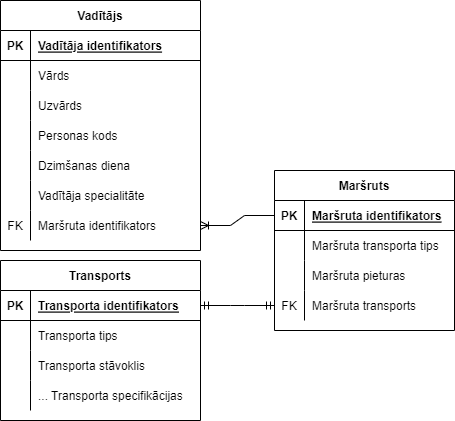

The diagram above was exported from draw.io. Its source (the exported page's mxGraphModel, read from the mxfile embedded in the PNG):
<mxGraphModel dx="1289" dy="793" grid="1" gridSize="10" guides="1" tooltips="1" connect="1" arrows="1" fold="1" page="1" pageScale="1" pageWidth="827" pageHeight="1169" math="0" shadow="0">
  <root>
    <mxCell id="0" />
    <mxCell id="1" parent="0" />
    <mxCell id="EF2KH86wj03nBdEMIhQv-1" value="Transports" style="shape=table;startSize=30;container=1;collapsible=1;childLayout=tableLayout;fixedRows=1;rowLines=0;fontStyle=1;align=center;resizeLast=1;" vertex="1" parent="1">
      <mxGeometry x="-40" y="420" width="200" height="160" as="geometry" />
    </mxCell>
    <mxCell id="EF2KH86wj03nBdEMIhQv-2" value="" style="shape=tableRow;horizontal=0;startSize=0;swimlaneHead=0;swimlaneBody=0;fillColor=none;collapsible=0;dropTarget=0;points=[[0,0.5],[1,0.5]];portConstraint=eastwest;top=0;left=0;right=0;bottom=1;" vertex="1" parent="EF2KH86wj03nBdEMIhQv-1">
      <mxGeometry y="30" width="200" height="30" as="geometry" />
    </mxCell>
    <mxCell id="EF2KH86wj03nBdEMIhQv-3" value="PK" style="shape=partialRectangle;connectable=0;fillColor=none;top=0;left=0;bottom=0;right=0;fontStyle=1;overflow=hidden;" vertex="1" parent="EF2KH86wj03nBdEMIhQv-2">
      <mxGeometry width="30" height="30" as="geometry">
        <mxRectangle width="30" height="30" as="alternateBounds" />
      </mxGeometry>
    </mxCell>
    <mxCell id="EF2KH86wj03nBdEMIhQv-4" value="Transporta identifikators" style="shape=partialRectangle;connectable=0;fillColor=none;top=0;left=0;bottom=0;right=0;align=left;spacingLeft=6;fontStyle=5;overflow=hidden;" vertex="1" parent="EF2KH86wj03nBdEMIhQv-2">
      <mxGeometry x="30" width="170" height="30" as="geometry">
        <mxRectangle width="170" height="30" as="alternateBounds" />
      </mxGeometry>
    </mxCell>
    <mxCell id="EF2KH86wj03nBdEMIhQv-5" value="" style="shape=tableRow;horizontal=0;startSize=0;swimlaneHead=0;swimlaneBody=0;fillColor=none;collapsible=0;dropTarget=0;points=[[0,0.5],[1,0.5]];portConstraint=eastwest;top=0;left=0;right=0;bottom=0;" vertex="1" parent="EF2KH86wj03nBdEMIhQv-1">
      <mxGeometry y="60" width="200" height="30" as="geometry" />
    </mxCell>
    <mxCell id="EF2KH86wj03nBdEMIhQv-6" value="" style="shape=partialRectangle;connectable=0;fillColor=none;top=0;left=0;bottom=0;right=0;editable=1;overflow=hidden;" vertex="1" parent="EF2KH86wj03nBdEMIhQv-5">
      <mxGeometry width="30" height="30" as="geometry">
        <mxRectangle width="30" height="30" as="alternateBounds" />
      </mxGeometry>
    </mxCell>
    <mxCell id="EF2KH86wj03nBdEMIhQv-7" value="Transporta tips" style="shape=partialRectangle;connectable=0;fillColor=none;top=0;left=0;bottom=0;right=0;align=left;spacingLeft=6;overflow=hidden;" vertex="1" parent="EF2KH86wj03nBdEMIhQv-5">
      <mxGeometry x="30" width="170" height="30" as="geometry">
        <mxRectangle width="170" height="30" as="alternateBounds" />
      </mxGeometry>
    </mxCell>
    <mxCell id="EF2KH86wj03nBdEMIhQv-8" value="" style="shape=tableRow;horizontal=0;startSize=0;swimlaneHead=0;swimlaneBody=0;fillColor=none;collapsible=0;dropTarget=0;points=[[0,0.5],[1,0.5]];portConstraint=eastwest;top=0;left=0;right=0;bottom=0;" vertex="1" parent="EF2KH86wj03nBdEMIhQv-1">
      <mxGeometry y="90" width="200" height="30" as="geometry" />
    </mxCell>
    <mxCell id="EF2KH86wj03nBdEMIhQv-9" value="" style="shape=partialRectangle;connectable=0;fillColor=none;top=0;left=0;bottom=0;right=0;editable=1;overflow=hidden;" vertex="1" parent="EF2KH86wj03nBdEMIhQv-8">
      <mxGeometry width="30" height="30" as="geometry">
        <mxRectangle width="30" height="30" as="alternateBounds" />
      </mxGeometry>
    </mxCell>
    <mxCell id="EF2KH86wj03nBdEMIhQv-10" value="Transporta stāvoklis" style="shape=partialRectangle;connectable=0;fillColor=none;top=0;left=0;bottom=0;right=0;align=left;spacingLeft=6;overflow=hidden;" vertex="1" parent="EF2KH86wj03nBdEMIhQv-8">
      <mxGeometry x="30" width="170" height="30" as="geometry">
        <mxRectangle width="170" height="30" as="alternateBounds" />
      </mxGeometry>
    </mxCell>
    <mxCell id="EF2KH86wj03nBdEMIhQv-11" value="" style="shape=tableRow;horizontal=0;startSize=0;swimlaneHead=0;swimlaneBody=0;fillColor=none;collapsible=0;dropTarget=0;points=[[0,0.5],[1,0.5]];portConstraint=eastwest;top=0;left=0;right=0;bottom=0;" vertex="1" parent="EF2KH86wj03nBdEMIhQv-1">
      <mxGeometry y="120" width="200" height="30" as="geometry" />
    </mxCell>
    <mxCell id="EF2KH86wj03nBdEMIhQv-12" value="" style="shape=partialRectangle;connectable=0;fillColor=none;top=0;left=0;bottom=0;right=0;editable=1;overflow=hidden;" vertex="1" parent="EF2KH86wj03nBdEMIhQv-11">
      <mxGeometry width="30" height="30" as="geometry">
        <mxRectangle width="30" height="30" as="alternateBounds" />
      </mxGeometry>
    </mxCell>
    <mxCell id="EF2KH86wj03nBdEMIhQv-13" value="... Transporta specifikācijas" style="shape=partialRectangle;connectable=0;fillColor=none;top=0;left=0;bottom=0;right=0;align=left;spacingLeft=6;overflow=hidden;" vertex="1" parent="EF2KH86wj03nBdEMIhQv-11">
      <mxGeometry x="30" width="170" height="30" as="geometry">
        <mxRectangle width="170" height="30" as="alternateBounds" />
      </mxGeometry>
    </mxCell>
    <mxCell id="EF2KH86wj03nBdEMIhQv-14" value="Vadītājs" style="shape=table;startSize=30;container=1;collapsible=1;childLayout=tableLayout;fixedRows=1;rowLines=0;fontStyle=1;align=center;resizeLast=1;" vertex="1" parent="1">
      <mxGeometry x="-40" y="160" width="200" height="250" as="geometry" />
    </mxCell>
    <mxCell id="EF2KH86wj03nBdEMIhQv-15" value="" style="shape=tableRow;horizontal=0;startSize=0;swimlaneHead=0;swimlaneBody=0;fillColor=none;collapsible=0;dropTarget=0;points=[[0,0.5],[1,0.5]];portConstraint=eastwest;top=0;left=0;right=0;bottom=1;" vertex="1" parent="EF2KH86wj03nBdEMIhQv-14">
      <mxGeometry y="30" width="200" height="30" as="geometry" />
    </mxCell>
    <mxCell id="EF2KH86wj03nBdEMIhQv-16" value="PK" style="shape=partialRectangle;connectable=0;fillColor=none;top=0;left=0;bottom=0;right=0;fontStyle=1;overflow=hidden;" vertex="1" parent="EF2KH86wj03nBdEMIhQv-15">
      <mxGeometry width="30" height="30" as="geometry">
        <mxRectangle width="30" height="30" as="alternateBounds" />
      </mxGeometry>
    </mxCell>
    <mxCell id="EF2KH86wj03nBdEMIhQv-17" value="Vadītāja identifikators" style="shape=partialRectangle;connectable=0;fillColor=none;top=0;left=0;bottom=0;right=0;align=left;spacingLeft=6;fontStyle=5;overflow=hidden;" vertex="1" parent="EF2KH86wj03nBdEMIhQv-15">
      <mxGeometry x="30" width="170" height="30" as="geometry">
        <mxRectangle width="170" height="30" as="alternateBounds" />
      </mxGeometry>
    </mxCell>
    <mxCell id="EF2KH86wj03nBdEMIhQv-18" value="" style="shape=tableRow;horizontal=0;startSize=0;swimlaneHead=0;swimlaneBody=0;fillColor=none;collapsible=0;dropTarget=0;points=[[0,0.5],[1,0.5]];portConstraint=eastwest;top=0;left=0;right=0;bottom=0;" vertex="1" parent="EF2KH86wj03nBdEMIhQv-14">
      <mxGeometry y="60" width="200" height="30" as="geometry" />
    </mxCell>
    <mxCell id="EF2KH86wj03nBdEMIhQv-19" value="" style="shape=partialRectangle;connectable=0;fillColor=none;top=0;left=0;bottom=0;right=0;editable=1;overflow=hidden;" vertex="1" parent="EF2KH86wj03nBdEMIhQv-18">
      <mxGeometry width="30" height="30" as="geometry">
        <mxRectangle width="30" height="30" as="alternateBounds" />
      </mxGeometry>
    </mxCell>
    <mxCell id="EF2KH86wj03nBdEMIhQv-20" value="Vārds" style="shape=partialRectangle;connectable=0;fillColor=none;top=0;left=0;bottom=0;right=0;align=left;spacingLeft=6;overflow=hidden;" vertex="1" parent="EF2KH86wj03nBdEMIhQv-18">
      <mxGeometry x="30" width="170" height="30" as="geometry">
        <mxRectangle width="170" height="30" as="alternateBounds" />
      </mxGeometry>
    </mxCell>
    <mxCell id="EF2KH86wj03nBdEMIhQv-21" value="" style="shape=tableRow;horizontal=0;startSize=0;swimlaneHead=0;swimlaneBody=0;fillColor=none;collapsible=0;dropTarget=0;points=[[0,0.5],[1,0.5]];portConstraint=eastwest;top=0;left=0;right=0;bottom=0;" vertex="1" parent="EF2KH86wj03nBdEMIhQv-14">
      <mxGeometry y="90" width="200" height="30" as="geometry" />
    </mxCell>
    <mxCell id="EF2KH86wj03nBdEMIhQv-22" value="" style="shape=partialRectangle;connectable=0;fillColor=none;top=0;left=0;bottom=0;right=0;editable=1;overflow=hidden;" vertex="1" parent="EF2KH86wj03nBdEMIhQv-21">
      <mxGeometry width="30" height="30" as="geometry">
        <mxRectangle width="30" height="30" as="alternateBounds" />
      </mxGeometry>
    </mxCell>
    <mxCell id="EF2KH86wj03nBdEMIhQv-23" value="Uzvārds" style="shape=partialRectangle;connectable=0;fillColor=none;top=0;left=0;bottom=0;right=0;align=left;spacingLeft=6;overflow=hidden;" vertex="1" parent="EF2KH86wj03nBdEMIhQv-21">
      <mxGeometry x="30" width="170" height="30" as="geometry">
        <mxRectangle width="170" height="30" as="alternateBounds" />
      </mxGeometry>
    </mxCell>
    <mxCell id="EF2KH86wj03nBdEMIhQv-24" value="" style="shape=tableRow;horizontal=0;startSize=0;swimlaneHead=0;swimlaneBody=0;fillColor=none;collapsible=0;dropTarget=0;points=[[0,0.5],[1,0.5]];portConstraint=eastwest;top=0;left=0;right=0;bottom=0;" vertex="1" parent="EF2KH86wj03nBdEMIhQv-14">
      <mxGeometry y="120" width="200" height="30" as="geometry" />
    </mxCell>
    <mxCell id="EF2KH86wj03nBdEMIhQv-25" value="" style="shape=partialRectangle;connectable=0;fillColor=none;top=0;left=0;bottom=0;right=0;editable=1;overflow=hidden;" vertex="1" parent="EF2KH86wj03nBdEMIhQv-24">
      <mxGeometry width="30" height="30" as="geometry">
        <mxRectangle width="30" height="30" as="alternateBounds" />
      </mxGeometry>
    </mxCell>
    <mxCell id="EF2KH86wj03nBdEMIhQv-26" value="Personas kods" style="shape=partialRectangle;connectable=0;fillColor=none;top=0;left=0;bottom=0;right=0;align=left;spacingLeft=6;overflow=hidden;" vertex="1" parent="EF2KH86wj03nBdEMIhQv-24">
      <mxGeometry x="30" width="170" height="30" as="geometry">
        <mxRectangle width="170" height="30" as="alternateBounds" />
      </mxGeometry>
    </mxCell>
    <mxCell id="EF2KH86wj03nBdEMIhQv-27" value="" style="shape=tableRow;horizontal=0;startSize=0;swimlaneHead=0;swimlaneBody=0;fillColor=none;collapsible=0;dropTarget=0;points=[[0,0.5],[1,0.5]];portConstraint=eastwest;top=0;left=0;right=0;bottom=0;" vertex="1" parent="EF2KH86wj03nBdEMIhQv-14">
      <mxGeometry y="150" width="200" height="30" as="geometry" />
    </mxCell>
    <mxCell id="EF2KH86wj03nBdEMIhQv-28" value="" style="shape=partialRectangle;connectable=0;fillColor=none;top=0;left=0;bottom=0;right=0;editable=1;overflow=hidden;" vertex="1" parent="EF2KH86wj03nBdEMIhQv-27">
      <mxGeometry width="30" height="30" as="geometry">
        <mxRectangle width="30" height="30" as="alternateBounds" />
      </mxGeometry>
    </mxCell>
    <mxCell id="EF2KH86wj03nBdEMIhQv-29" value="Dzimšanas diena" style="shape=partialRectangle;connectable=0;fillColor=none;top=0;left=0;bottom=0;right=0;align=left;spacingLeft=6;overflow=hidden;" vertex="1" parent="EF2KH86wj03nBdEMIhQv-27">
      <mxGeometry x="30" width="170" height="30" as="geometry">
        <mxRectangle width="170" height="30" as="alternateBounds" />
      </mxGeometry>
    </mxCell>
    <mxCell id="EF2KH86wj03nBdEMIhQv-30" value="" style="shape=tableRow;horizontal=0;startSize=0;swimlaneHead=0;swimlaneBody=0;fillColor=none;collapsible=0;dropTarget=0;points=[[0,0.5],[1,0.5]];portConstraint=eastwest;top=0;left=0;right=0;bottom=0;" vertex="1" parent="EF2KH86wj03nBdEMIhQv-14">
      <mxGeometry y="180" width="200" height="30" as="geometry" />
    </mxCell>
    <mxCell id="EF2KH86wj03nBdEMIhQv-31" value="" style="shape=partialRectangle;connectable=0;fillColor=none;top=0;left=0;bottom=0;right=0;editable=1;overflow=hidden;" vertex="1" parent="EF2KH86wj03nBdEMIhQv-30">
      <mxGeometry width="30" height="30" as="geometry">
        <mxRectangle width="30" height="30" as="alternateBounds" />
      </mxGeometry>
    </mxCell>
    <mxCell id="EF2KH86wj03nBdEMIhQv-32" value="Vadītāja specialitāte" style="shape=partialRectangle;connectable=0;fillColor=none;top=0;left=0;bottom=0;right=0;align=left;spacingLeft=6;overflow=hidden;" vertex="1" parent="EF2KH86wj03nBdEMIhQv-30">
      <mxGeometry x="30" width="170" height="30" as="geometry">
        <mxRectangle width="170" height="30" as="alternateBounds" />
      </mxGeometry>
    </mxCell>
    <mxCell id="EF2KH86wj03nBdEMIhQv-43" value="" style="shape=tableRow;horizontal=0;startSize=0;swimlaneHead=0;swimlaneBody=0;fillColor=none;collapsible=0;dropTarget=0;points=[[0,0.5],[1,0.5]];portConstraint=eastwest;top=0;left=0;right=0;bottom=0;" vertex="1" parent="EF2KH86wj03nBdEMIhQv-14">
      <mxGeometry y="210" width="200" height="30" as="geometry" />
    </mxCell>
    <mxCell id="EF2KH86wj03nBdEMIhQv-44" value="FK" style="shape=partialRectangle;connectable=0;fillColor=none;top=0;left=0;bottom=0;right=0;editable=1;overflow=hidden;" vertex="1" parent="EF2KH86wj03nBdEMIhQv-43">
      <mxGeometry width="30" height="30" as="geometry">
        <mxRectangle width="30" height="30" as="alternateBounds" />
      </mxGeometry>
    </mxCell>
    <mxCell id="EF2KH86wj03nBdEMIhQv-45" value="Maršruta identifikators" style="shape=partialRectangle;connectable=0;fillColor=none;top=0;left=0;bottom=0;right=0;align=left;spacingLeft=6;overflow=hidden;" vertex="1" parent="EF2KH86wj03nBdEMIhQv-43">
      <mxGeometry x="30" width="170" height="30" as="geometry">
        <mxRectangle width="170" height="30" as="alternateBounds" />
      </mxGeometry>
    </mxCell>
    <mxCell id="EF2KH86wj03nBdEMIhQv-33" value="Maršruts" style="shape=table;startSize=30;container=1;collapsible=1;childLayout=tableLayout;fixedRows=1;rowLines=0;fontStyle=1;align=center;resizeLast=1;" vertex="1" parent="1">
      <mxGeometry x="234" y="330" width="180" height="160" as="geometry" />
    </mxCell>
    <mxCell id="EF2KH86wj03nBdEMIhQv-34" value="" style="shape=tableRow;horizontal=0;startSize=0;swimlaneHead=0;swimlaneBody=0;fillColor=none;collapsible=0;dropTarget=0;points=[[0,0.5],[1,0.5]];portConstraint=eastwest;top=0;left=0;right=0;bottom=1;" vertex="1" parent="EF2KH86wj03nBdEMIhQv-33">
      <mxGeometry y="30" width="180" height="30" as="geometry" />
    </mxCell>
    <mxCell id="EF2KH86wj03nBdEMIhQv-35" value="PK" style="shape=partialRectangle;connectable=0;fillColor=none;top=0;left=0;bottom=0;right=0;fontStyle=1;overflow=hidden;" vertex="1" parent="EF2KH86wj03nBdEMIhQv-34">
      <mxGeometry width="30" height="30" as="geometry">
        <mxRectangle width="30" height="30" as="alternateBounds" />
      </mxGeometry>
    </mxCell>
    <mxCell id="EF2KH86wj03nBdEMIhQv-36" value="Maršruta identifikators" style="shape=partialRectangle;connectable=0;fillColor=none;top=0;left=0;bottom=0;right=0;align=left;spacingLeft=6;fontStyle=5;overflow=hidden;" vertex="1" parent="EF2KH86wj03nBdEMIhQv-34">
      <mxGeometry x="30" width="150" height="30" as="geometry">
        <mxRectangle width="150" height="30" as="alternateBounds" />
      </mxGeometry>
    </mxCell>
    <mxCell id="EF2KH86wj03nBdEMIhQv-37" value="" style="shape=tableRow;horizontal=0;startSize=0;swimlaneHead=0;swimlaneBody=0;fillColor=none;collapsible=0;dropTarget=0;points=[[0,0.5],[1,0.5]];portConstraint=eastwest;top=0;left=0;right=0;bottom=0;" vertex="1" parent="EF2KH86wj03nBdEMIhQv-33">
      <mxGeometry y="60" width="180" height="30" as="geometry" />
    </mxCell>
    <mxCell id="EF2KH86wj03nBdEMIhQv-38" value="" style="shape=partialRectangle;connectable=0;fillColor=none;top=0;left=0;bottom=0;right=0;editable=1;overflow=hidden;" vertex="1" parent="EF2KH86wj03nBdEMIhQv-37">
      <mxGeometry width="30" height="30" as="geometry">
        <mxRectangle width="30" height="30" as="alternateBounds" />
      </mxGeometry>
    </mxCell>
    <mxCell id="EF2KH86wj03nBdEMIhQv-39" value="Maršruta transporta tips" style="shape=partialRectangle;connectable=0;fillColor=none;top=0;left=0;bottom=0;right=0;align=left;spacingLeft=6;overflow=hidden;" vertex="1" parent="EF2KH86wj03nBdEMIhQv-37">
      <mxGeometry x="30" width="150" height="30" as="geometry">
        <mxRectangle width="150" height="30" as="alternateBounds" />
      </mxGeometry>
    </mxCell>
    <mxCell id="EF2KH86wj03nBdEMIhQv-46" value="" style="shape=tableRow;horizontal=0;startSize=0;swimlaneHead=0;swimlaneBody=0;fillColor=none;collapsible=0;dropTarget=0;points=[[0,0.5],[1,0.5]];portConstraint=eastwest;top=0;left=0;right=0;bottom=0;" vertex="1" parent="EF2KH86wj03nBdEMIhQv-33">
      <mxGeometry y="90" width="180" height="30" as="geometry" />
    </mxCell>
    <mxCell id="EF2KH86wj03nBdEMIhQv-47" value="" style="shape=partialRectangle;connectable=0;fillColor=none;top=0;left=0;bottom=0;right=0;editable=1;overflow=hidden;" vertex="1" parent="EF2KH86wj03nBdEMIhQv-46">
      <mxGeometry width="30" height="30" as="geometry">
        <mxRectangle width="30" height="30" as="alternateBounds" />
      </mxGeometry>
    </mxCell>
    <mxCell id="EF2KH86wj03nBdEMIhQv-48" value="Maršruta pieturas" style="shape=partialRectangle;connectable=0;fillColor=none;top=0;left=0;bottom=0;right=0;align=left;spacingLeft=6;overflow=hidden;" vertex="1" parent="EF2KH86wj03nBdEMIhQv-46">
      <mxGeometry x="30" width="150" height="30" as="geometry">
        <mxRectangle width="150" height="30" as="alternateBounds" />
      </mxGeometry>
    </mxCell>
    <mxCell id="EF2KH86wj03nBdEMIhQv-40" value="" style="shape=tableRow;horizontal=0;startSize=0;swimlaneHead=0;swimlaneBody=0;fillColor=none;collapsible=0;dropTarget=0;points=[[0,0.5],[1,0.5]];portConstraint=eastwest;top=0;left=0;right=0;bottom=0;" vertex="1" parent="EF2KH86wj03nBdEMIhQv-33">
      <mxGeometry y="120" width="180" height="30" as="geometry" />
    </mxCell>
    <mxCell id="EF2KH86wj03nBdEMIhQv-41" value="FK" style="shape=partialRectangle;connectable=0;fillColor=none;top=0;left=0;bottom=0;right=0;editable=1;overflow=hidden;" vertex="1" parent="EF2KH86wj03nBdEMIhQv-40">
      <mxGeometry width="30" height="30" as="geometry">
        <mxRectangle width="30" height="30" as="alternateBounds" />
      </mxGeometry>
    </mxCell>
    <mxCell id="EF2KH86wj03nBdEMIhQv-42" value="Maršruta transports" style="shape=partialRectangle;connectable=0;fillColor=none;top=0;left=0;bottom=0;right=0;align=left;spacingLeft=6;overflow=hidden;" vertex="1" parent="EF2KH86wj03nBdEMIhQv-40">
      <mxGeometry x="30" width="150" height="30" as="geometry">
        <mxRectangle width="150" height="30" as="alternateBounds" />
      </mxGeometry>
    </mxCell>
    <mxCell id="EF2KH86wj03nBdEMIhQv-52" value="" style="edgeStyle=entityRelationEdgeStyle;fontSize=12;html=1;endArrow=ERmandOne;startArrow=ERmandOne;rounded=0;entryX=0;entryY=0.5;entryDx=0;entryDy=0;exitX=1;exitY=0.5;exitDx=0;exitDy=0;" edge="1" parent="1" source="EF2KH86wj03nBdEMIhQv-2" target="EF2KH86wj03nBdEMIhQv-40">
      <mxGeometry width="100" height="100" relative="1" as="geometry">
        <mxPoint x="120" y="260" as="sourcePoint" />
        <mxPoint x="220" y="160" as="targetPoint" />
      </mxGeometry>
    </mxCell>
    <mxCell id="EF2KH86wj03nBdEMIhQv-55" value="" style="edgeStyle=entityRelationEdgeStyle;fontSize=12;html=1;endArrow=ERoneToMany;rounded=0;exitX=0;exitY=0.5;exitDx=0;exitDy=0;entryX=1;entryY=0.5;entryDx=0;entryDy=0;" edge="1" parent="1" source="EF2KH86wj03nBdEMIhQv-34" target="EF2KH86wj03nBdEMIhQv-43">
      <mxGeometry width="100" height="100" relative="1" as="geometry">
        <mxPoint x="120" y="260" as="sourcePoint" />
        <mxPoint x="210" y="320" as="targetPoint" />
      </mxGeometry>
    </mxCell>
  </root>
</mxGraphModel>